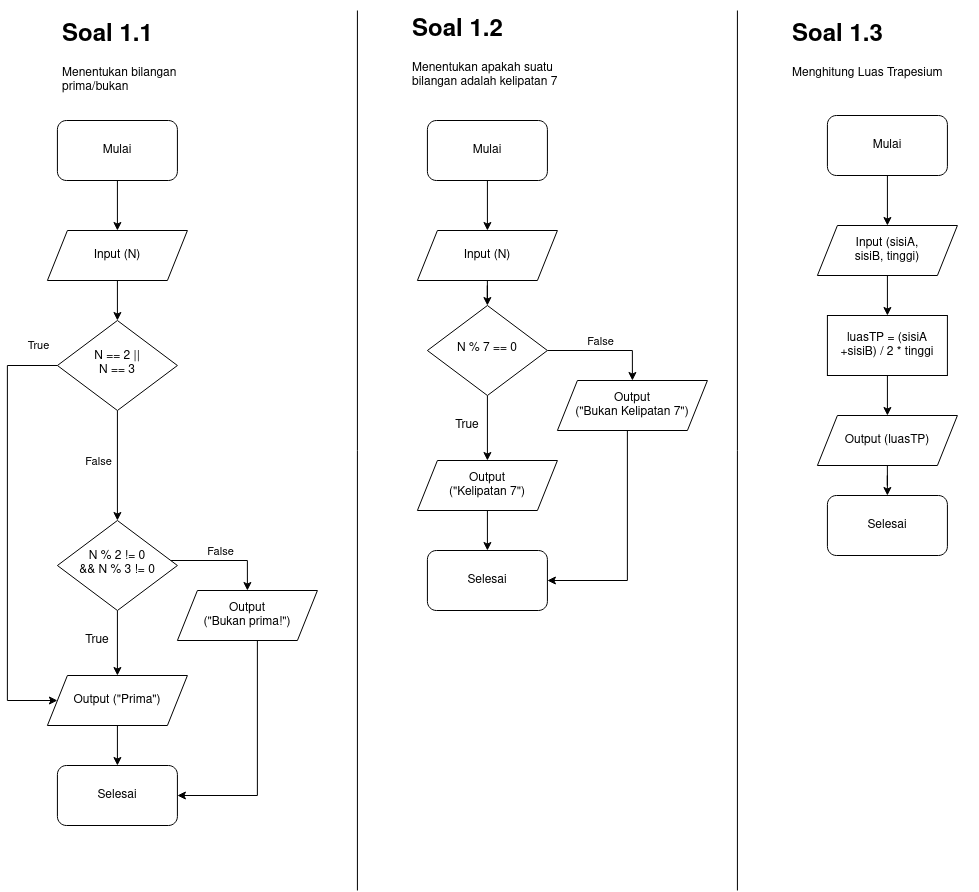

The diagram above was exported from draw.io. Its source (the exported page's mxGraphModel, read from the mxfile embedded in the PNG):
<mxGraphModel dx="2657" dy="924" grid="1" gridSize="10" guides="1" tooltips="1" connect="1" arrows="1" fold="1" page="1" pageScale="1" pageWidth="827" pageHeight="1169" math="0" shadow="0">
  <root>
    <mxCell id="WIyWlLk6GJQsqaUBKTNV-0" />
    <mxCell id="WIyWlLk6GJQsqaUBKTNV-1" parent="WIyWlLk6GJQsqaUBKTNV-0" />
    <mxCell id="OqHTCS1Y3d69sg5GAnmd-2" style="edgeStyle=orthogonalEdgeStyle;rounded=0;orthogonalLoop=1;jettySize=auto;html=1;" edge="1" parent="WIyWlLk6GJQsqaUBKTNV-1" source="OqHTCS1Y3d69sg5GAnmd-0" target="OqHTCS1Y3d69sg5GAnmd-1">
      <mxGeometry relative="1" as="geometry" />
    </mxCell>
    <mxCell id="OqHTCS1Y3d69sg5GAnmd-0" value="&lt;div&gt;Mulai&lt;/div&gt;" style="rounded=1;whiteSpace=wrap;html=1;" vertex="1" parent="WIyWlLk6GJQsqaUBKTNV-1">
      <mxGeometry x="319.90999999999997" y="205" width="120" height="60" as="geometry" />
    </mxCell>
    <mxCell id="OqHTCS1Y3d69sg5GAnmd-5" style="edgeStyle=orthogonalEdgeStyle;rounded=0;orthogonalLoop=1;jettySize=auto;html=1;" edge="1" parent="WIyWlLk6GJQsqaUBKTNV-1" source="OqHTCS1Y3d69sg5GAnmd-1" target="OqHTCS1Y3d69sg5GAnmd-4">
      <mxGeometry relative="1" as="geometry" />
    </mxCell>
    <mxCell id="OqHTCS1Y3d69sg5GAnmd-1" value="&lt;div&gt;Input (sisiA, &lt;br&gt;&lt;/div&gt;&lt;div&gt;sisiB, tinggi)&lt;br&gt;&lt;/div&gt;" style="shape=parallelogram;perimeter=parallelogramPerimeter;whiteSpace=wrap;html=1;fixedSize=1;" vertex="1" parent="WIyWlLk6GJQsqaUBKTNV-1">
      <mxGeometry x="309.90999999999997" y="315" width="140" height="50" as="geometry" />
    </mxCell>
    <mxCell id="OqHTCS1Y3d69sg5GAnmd-7" style="edgeStyle=orthogonalEdgeStyle;rounded=0;orthogonalLoop=1;jettySize=auto;html=1;" edge="1" parent="WIyWlLk6GJQsqaUBKTNV-1" source="OqHTCS1Y3d69sg5GAnmd-4" target="OqHTCS1Y3d69sg5GAnmd-6">
      <mxGeometry relative="1" as="geometry" />
    </mxCell>
    <mxCell id="OqHTCS1Y3d69sg5GAnmd-4" value="luasTP = (sisiA +sisiB) / 2 * tinggi" style="rounded=0;whiteSpace=wrap;html=1;" vertex="1" parent="WIyWlLk6GJQsqaUBKTNV-1">
      <mxGeometry x="319.90999999999997" y="405" width="120" height="60" as="geometry" />
    </mxCell>
    <mxCell id="OqHTCS1Y3d69sg5GAnmd-14" style="edgeStyle=orthogonalEdgeStyle;rounded=0;orthogonalLoop=1;jettySize=auto;html=1;" edge="1" parent="WIyWlLk6GJQsqaUBKTNV-1" source="OqHTCS1Y3d69sg5GAnmd-6" target="OqHTCS1Y3d69sg5GAnmd-13">
      <mxGeometry relative="1" as="geometry" />
    </mxCell>
    <mxCell id="OqHTCS1Y3d69sg5GAnmd-6" value="Output (luasTP)" style="shape=parallelogram;perimeter=parallelogramPerimeter;whiteSpace=wrap;html=1;fixedSize=1;" vertex="1" parent="WIyWlLk6GJQsqaUBKTNV-1">
      <mxGeometry x="309.90999999999997" y="505" width="140" height="50" as="geometry" />
    </mxCell>
    <mxCell id="OqHTCS1Y3d69sg5GAnmd-13" value="Selesai" style="rounded=1;whiteSpace=wrap;html=1;" vertex="1" parent="WIyWlLk6GJQsqaUBKTNV-1">
      <mxGeometry x="319.90999999999997" y="585" width="120" height="60" as="geometry" />
    </mxCell>
    <mxCell id="OqHTCS1Y3d69sg5GAnmd-17" style="edgeStyle=orthogonalEdgeStyle;rounded=0;orthogonalLoop=1;jettySize=auto;html=1;" edge="1" parent="WIyWlLk6GJQsqaUBKTNV-1" source="OqHTCS1Y3d69sg5GAnmd-15" target="OqHTCS1Y3d69sg5GAnmd-16">
      <mxGeometry relative="1" as="geometry" />
    </mxCell>
    <mxCell id="OqHTCS1Y3d69sg5GAnmd-15" value="&lt;div&gt;Mulai&lt;/div&gt;" style="rounded=1;whiteSpace=wrap;html=1;" vertex="1" parent="WIyWlLk6GJQsqaUBKTNV-1">
      <mxGeometry x="-450.09000000000003" y="210" width="120" height="60" as="geometry" />
    </mxCell>
    <mxCell id="OqHTCS1Y3d69sg5GAnmd-67" style="edgeStyle=orthogonalEdgeStyle;rounded=0;orthogonalLoop=1;jettySize=auto;html=1;" edge="1" parent="WIyWlLk6GJQsqaUBKTNV-1" source="OqHTCS1Y3d69sg5GAnmd-16" target="OqHTCS1Y3d69sg5GAnmd-66">
      <mxGeometry relative="1" as="geometry" />
    </mxCell>
    <mxCell id="OqHTCS1Y3d69sg5GAnmd-16" value="&lt;div&gt;Input (N)&lt;br&gt;&lt;/div&gt;" style="shape=parallelogram;perimeter=parallelogramPerimeter;whiteSpace=wrap;html=1;fixedSize=1;" vertex="1" parent="WIyWlLk6GJQsqaUBKTNV-1">
      <mxGeometry x="-460.09000000000003" y="320" width="140" height="50" as="geometry" />
    </mxCell>
    <mxCell id="OqHTCS1Y3d69sg5GAnmd-24" style="edgeStyle=orthogonalEdgeStyle;rounded=0;orthogonalLoop=1;jettySize=auto;html=1;" edge="1" parent="WIyWlLk6GJQsqaUBKTNV-1" source="OqHTCS1Y3d69sg5GAnmd-18" target="OqHTCS1Y3d69sg5GAnmd-22">
      <mxGeometry relative="1" as="geometry" />
    </mxCell>
    <mxCell id="OqHTCS1Y3d69sg5GAnmd-26" style="edgeStyle=orthogonalEdgeStyle;rounded=0;orthogonalLoop=1;jettySize=auto;html=1;entryX=0.5;entryY=0;entryDx=0;entryDy=0;" edge="1" parent="WIyWlLk6GJQsqaUBKTNV-1" source="OqHTCS1Y3d69sg5GAnmd-18" target="OqHTCS1Y3d69sg5GAnmd-23">
      <mxGeometry relative="1" as="geometry">
        <Array as="points">
          <mxPoint x="-260.09000000000003" y="650" />
        </Array>
      </mxGeometry>
    </mxCell>
    <mxCell id="OqHTCS1Y3d69sg5GAnmd-30" value="False" style="edgeLabel;html=1;align=center;verticalAlign=middle;resizable=0;points=[];" vertex="1" connectable="0" parent="OqHTCS1Y3d69sg5GAnmd-26">
      <mxGeometry x="-0.0923" y="-1" relative="1" as="geometry">
        <mxPoint y="-11" as="offset" />
      </mxGeometry>
    </mxCell>
    <mxCell id="OqHTCS1Y3d69sg5GAnmd-18" value="&lt;div&gt;N % 2 != 0&lt;/div&gt;&lt;div&gt;&amp;amp;&amp;amp; N % 3 != 0&lt;br&gt;&lt;/div&gt;" style="rhombus;whiteSpace=wrap;html=1;shadow=0;fontFamily=Helvetica;fontSize=12;align=center;strokeWidth=1;spacing=6;spacingTop=-4;" vertex="1" parent="WIyWlLk6GJQsqaUBKTNV-1">
      <mxGeometry x="-450.09000000000003" y="610" width="120" height="90" as="geometry" />
    </mxCell>
    <mxCell id="OqHTCS1Y3d69sg5GAnmd-28" style="edgeStyle=orthogonalEdgeStyle;rounded=0;orthogonalLoop=1;jettySize=auto;html=1;" edge="1" parent="WIyWlLk6GJQsqaUBKTNV-1" source="OqHTCS1Y3d69sg5GAnmd-22" target="OqHTCS1Y3d69sg5GAnmd-27">
      <mxGeometry relative="1" as="geometry" />
    </mxCell>
    <mxCell id="OqHTCS1Y3d69sg5GAnmd-22" value="Output (&quot;Prima&quot;)" style="shape=parallelogram;perimeter=parallelogramPerimeter;whiteSpace=wrap;html=1;fixedSize=1;" vertex="1" parent="WIyWlLk6GJQsqaUBKTNV-1">
      <mxGeometry x="-460.09000000000003" y="765" width="140" height="50" as="geometry" />
    </mxCell>
    <mxCell id="OqHTCS1Y3d69sg5GAnmd-29" style="edgeStyle=orthogonalEdgeStyle;rounded=0;orthogonalLoop=1;jettySize=auto;html=1;entryX=1;entryY=0.5;entryDx=0;entryDy=0;" edge="1" parent="WIyWlLk6GJQsqaUBKTNV-1" source="OqHTCS1Y3d69sg5GAnmd-23" target="OqHTCS1Y3d69sg5GAnmd-27">
      <mxGeometry relative="1" as="geometry">
        <Array as="points">
          <mxPoint x="-250.09" y="885" />
        </Array>
      </mxGeometry>
    </mxCell>
    <mxCell id="OqHTCS1Y3d69sg5GAnmd-23" value="&lt;div&gt;Output &lt;br&gt;&lt;/div&gt;&lt;div&gt;(&quot;Bukan prima!&quot;)&lt;/div&gt;" style="shape=parallelogram;perimeter=parallelogramPerimeter;whiteSpace=wrap;html=1;fixedSize=1;" vertex="1" parent="WIyWlLk6GJQsqaUBKTNV-1">
      <mxGeometry x="-330.09000000000003" y="680" width="140" height="50" as="geometry" />
    </mxCell>
    <mxCell id="OqHTCS1Y3d69sg5GAnmd-25" value="True" style="text;html=1;strokeColor=none;fillColor=none;align=center;verticalAlign=middle;whiteSpace=wrap;rounded=0;" vertex="1" parent="WIyWlLk6GJQsqaUBKTNV-1">
      <mxGeometry x="-440.09000000000003" y="715" width="60" height="30" as="geometry" />
    </mxCell>
    <mxCell id="OqHTCS1Y3d69sg5GAnmd-27" value="Selesai" style="rounded=1;whiteSpace=wrap;html=1;" vertex="1" parent="WIyWlLk6GJQsqaUBKTNV-1">
      <mxGeometry x="-450.09000000000003" y="855" width="120" height="60" as="geometry" />
    </mxCell>
    <mxCell id="OqHTCS1Y3d69sg5GAnmd-31" value="&lt;h1&gt;Soal 1.3&lt;br&gt;&lt;/h1&gt;&lt;p&gt;Menghitung Luas Trapesium&lt;br&gt;&lt;/p&gt;" style="text;html=1;strokeColor=none;fillColor=none;spacing=5;spacingTop=-20;whiteSpace=wrap;overflow=hidden;rounded=0;" vertex="1" parent="WIyWlLk6GJQsqaUBKTNV-1">
      <mxGeometry x="279.90999999999997" y="105" width="190" height="70" as="geometry" />
    </mxCell>
    <mxCell id="OqHTCS1Y3d69sg5GAnmd-32" value="&lt;h1&gt;Soal 1.2&lt;br&gt;&lt;/h1&gt;&lt;p&gt;Menentukan apakah suatu bilangan adalah kelipatan 7&lt;br&gt;&lt;/p&gt;" style="text;html=1;strokeColor=none;fillColor=none;spacing=5;spacingTop=-20;whiteSpace=wrap;overflow=hidden;rounded=0;" vertex="1" parent="WIyWlLk6GJQsqaUBKTNV-1">
      <mxGeometry x="-100.09" y="100" width="190" height="80" as="geometry" />
    </mxCell>
    <mxCell id="OqHTCS1Y3d69sg5GAnmd-35" value="" style="endArrow=none;html=1;rounded=0;" edge="1" parent="WIyWlLk6GJQsqaUBKTNV-1">
      <mxGeometry width="50" height="50" relative="1" as="geometry">
        <mxPoint x="-150.09" y="980" as="sourcePoint" />
        <mxPoint x="-150.09" y="100" as="targetPoint" />
      </mxGeometry>
    </mxCell>
    <mxCell id="OqHTCS1Y3d69sg5GAnmd-36" value="&lt;h1&gt;Soal 1.1&lt;br&gt;&lt;/h1&gt;&lt;p&gt;Menentukan bilangan prima/bukan&lt;br&gt;&lt;/p&gt;" style="text;html=1;strokeColor=none;fillColor=none;spacing=5;spacingTop=-20;whiteSpace=wrap;overflow=hidden;rounded=0;" vertex="1" parent="WIyWlLk6GJQsqaUBKTNV-1">
      <mxGeometry x="-450.09000000000003" y="105" width="190" height="80" as="geometry" />
    </mxCell>
    <mxCell id="OqHTCS1Y3d69sg5GAnmd-51" style="edgeStyle=orthogonalEdgeStyle;rounded=0;orthogonalLoop=1;jettySize=auto;html=1;" edge="1" parent="WIyWlLk6GJQsqaUBKTNV-1" source="OqHTCS1Y3d69sg5GAnmd-52" target="OqHTCS1Y3d69sg5GAnmd-54">
      <mxGeometry relative="1" as="geometry" />
    </mxCell>
    <mxCell id="OqHTCS1Y3d69sg5GAnmd-52" value="&lt;div&gt;Mulai&lt;/div&gt;" style="rounded=1;whiteSpace=wrap;html=1;" vertex="1" parent="WIyWlLk6GJQsqaUBKTNV-1">
      <mxGeometry x="-80.09" y="210" width="120" height="60" as="geometry" />
    </mxCell>
    <mxCell id="OqHTCS1Y3d69sg5GAnmd-53" style="edgeStyle=orthogonalEdgeStyle;rounded=0;orthogonalLoop=1;jettySize=auto;html=1;" edge="1" parent="WIyWlLk6GJQsqaUBKTNV-1" source="OqHTCS1Y3d69sg5GAnmd-54" target="OqHTCS1Y3d69sg5GAnmd-58">
      <mxGeometry relative="1" as="geometry" />
    </mxCell>
    <mxCell id="OqHTCS1Y3d69sg5GAnmd-54" value="&lt;div&gt;Input (N)&lt;br&gt;&lt;/div&gt;" style="shape=parallelogram;perimeter=parallelogramPerimeter;whiteSpace=wrap;html=1;fixedSize=1;" vertex="1" parent="WIyWlLk6GJQsqaUBKTNV-1">
      <mxGeometry x="-90.09" y="320" width="140" height="50" as="geometry" />
    </mxCell>
    <mxCell id="OqHTCS1Y3d69sg5GAnmd-55" style="edgeStyle=orthogonalEdgeStyle;rounded=0;orthogonalLoop=1;jettySize=auto;html=1;" edge="1" parent="WIyWlLk6GJQsqaUBKTNV-1" source="OqHTCS1Y3d69sg5GAnmd-58" target="OqHTCS1Y3d69sg5GAnmd-60">
      <mxGeometry relative="1" as="geometry" />
    </mxCell>
    <mxCell id="OqHTCS1Y3d69sg5GAnmd-56" style="edgeStyle=orthogonalEdgeStyle;rounded=0;orthogonalLoop=1;jettySize=auto;html=1;entryX=0.5;entryY=0;entryDx=0;entryDy=0;" edge="1" parent="WIyWlLk6GJQsqaUBKTNV-1" source="OqHTCS1Y3d69sg5GAnmd-58" target="OqHTCS1Y3d69sg5GAnmd-62">
      <mxGeometry relative="1" as="geometry" />
    </mxCell>
    <mxCell id="OqHTCS1Y3d69sg5GAnmd-57" value="False" style="edgeLabel;html=1;align=center;verticalAlign=middle;resizable=0;points=[];" vertex="1" connectable="0" parent="OqHTCS1Y3d69sg5GAnmd-56">
      <mxGeometry x="-0.0923" y="-1" relative="1" as="geometry">
        <mxPoint y="-11" as="offset" />
      </mxGeometry>
    </mxCell>
    <mxCell id="OqHTCS1Y3d69sg5GAnmd-58" value="&lt;div&gt;N % 7 == 0&lt;/div&gt;" style="rhombus;whiteSpace=wrap;html=1;shadow=0;fontFamily=Helvetica;fontSize=12;align=center;strokeWidth=1;spacing=6;spacingTop=-4;" vertex="1" parent="WIyWlLk6GJQsqaUBKTNV-1">
      <mxGeometry x="-80.09" y="395" width="120" height="90" as="geometry" />
    </mxCell>
    <mxCell id="OqHTCS1Y3d69sg5GAnmd-59" style="edgeStyle=orthogonalEdgeStyle;rounded=0;orthogonalLoop=1;jettySize=auto;html=1;" edge="1" parent="WIyWlLk6GJQsqaUBKTNV-1" source="OqHTCS1Y3d69sg5GAnmd-60" target="OqHTCS1Y3d69sg5GAnmd-64">
      <mxGeometry relative="1" as="geometry" />
    </mxCell>
    <mxCell id="OqHTCS1Y3d69sg5GAnmd-60" value="&lt;div&gt;Output &lt;br&gt;&lt;/div&gt;&lt;div&gt;(&quot;Kelipatan 7&quot;)&lt;/div&gt;" style="shape=parallelogram;perimeter=parallelogramPerimeter;whiteSpace=wrap;html=1;fixedSize=1;" vertex="1" parent="WIyWlLk6GJQsqaUBKTNV-1">
      <mxGeometry x="-90.09" y="550" width="140" height="50" as="geometry" />
    </mxCell>
    <mxCell id="OqHTCS1Y3d69sg5GAnmd-61" style="edgeStyle=orthogonalEdgeStyle;rounded=0;orthogonalLoop=1;jettySize=auto;html=1;entryX=1;entryY=0.5;entryDx=0;entryDy=0;" edge="1" parent="WIyWlLk6GJQsqaUBKTNV-1" source="OqHTCS1Y3d69sg5GAnmd-62" target="OqHTCS1Y3d69sg5GAnmd-64">
      <mxGeometry relative="1" as="geometry">
        <Array as="points">
          <mxPoint x="119.91" y="670" />
        </Array>
      </mxGeometry>
    </mxCell>
    <mxCell id="OqHTCS1Y3d69sg5GAnmd-62" value="&lt;div&gt;Output &lt;br&gt;&lt;/div&gt;&lt;div&gt;(&quot;Bukan Kelipatan 7&quot;)&lt;/div&gt;" style="shape=parallelogram;perimeter=parallelogramPerimeter;whiteSpace=wrap;html=1;fixedSize=1;" vertex="1" parent="WIyWlLk6GJQsqaUBKTNV-1">
      <mxGeometry x="49.91" y="470" width="150" height="50" as="geometry" />
    </mxCell>
    <mxCell id="OqHTCS1Y3d69sg5GAnmd-63" value="True" style="text;html=1;strokeColor=none;fillColor=none;align=center;verticalAlign=middle;whiteSpace=wrap;rounded=0;" vertex="1" parent="WIyWlLk6GJQsqaUBKTNV-1">
      <mxGeometry x="-70.09" y="500" width="60" height="30" as="geometry" />
    </mxCell>
    <mxCell id="OqHTCS1Y3d69sg5GAnmd-64" value="Selesai" style="rounded=1;whiteSpace=wrap;html=1;" vertex="1" parent="WIyWlLk6GJQsqaUBKTNV-1">
      <mxGeometry x="-80.09" y="640" width="120" height="60" as="geometry" />
    </mxCell>
    <mxCell id="OqHTCS1Y3d69sg5GAnmd-65" value="" style="endArrow=none;html=1;rounded=0;" edge="1" parent="WIyWlLk6GJQsqaUBKTNV-1">
      <mxGeometry width="50" height="50" relative="1" as="geometry">
        <mxPoint x="229.91" y="980" as="sourcePoint" />
        <mxPoint x="229.90999999999954" y="100" as="targetPoint" />
      </mxGeometry>
    </mxCell>
    <mxCell id="OqHTCS1Y3d69sg5GAnmd-68" style="edgeStyle=orthogonalEdgeStyle;rounded=0;orthogonalLoop=1;jettySize=auto;html=1;" edge="1" parent="WIyWlLk6GJQsqaUBKTNV-1" source="OqHTCS1Y3d69sg5GAnmd-66" target="OqHTCS1Y3d69sg5GAnmd-18">
      <mxGeometry relative="1" as="geometry" />
    </mxCell>
    <mxCell id="OqHTCS1Y3d69sg5GAnmd-69" value="False" style="edgeLabel;html=1;align=center;verticalAlign=middle;resizable=0;points=[];" vertex="1" connectable="0" parent="OqHTCS1Y3d69sg5GAnmd-68">
      <mxGeometry x="-0.3678" y="-1" relative="1" as="geometry">
        <mxPoint x="-19" y="15" as="offset" />
      </mxGeometry>
    </mxCell>
    <mxCell id="OqHTCS1Y3d69sg5GAnmd-70" style="edgeStyle=orthogonalEdgeStyle;rounded=0;orthogonalLoop=1;jettySize=auto;html=1;" edge="1" parent="WIyWlLk6GJQsqaUBKTNV-1" source="OqHTCS1Y3d69sg5GAnmd-66" target="OqHTCS1Y3d69sg5GAnmd-22">
      <mxGeometry relative="1" as="geometry">
        <Array as="points">
          <mxPoint x="-500.09000000000003" y="455" />
          <mxPoint x="-500.09000000000003" y="790" />
        </Array>
      </mxGeometry>
    </mxCell>
    <mxCell id="OqHTCS1Y3d69sg5GAnmd-71" value="True" style="edgeLabel;html=1;align=center;verticalAlign=middle;resizable=0;points=[];" vertex="1" connectable="0" parent="OqHTCS1Y3d69sg5GAnmd-70">
      <mxGeometry x="-0.4069" relative="1" as="geometry">
        <mxPoint x="30" y="-99" as="offset" />
      </mxGeometry>
    </mxCell>
    <mxCell id="OqHTCS1Y3d69sg5GAnmd-66" value="&lt;div&gt;N == 2 || &lt;br&gt;&lt;/div&gt;&lt;div&gt;N == 3&lt;/div&gt;" style="rhombus;whiteSpace=wrap;html=1;shadow=0;fontFamily=Helvetica;fontSize=12;align=center;strokeWidth=1;spacing=6;spacingTop=-4;" vertex="1" parent="WIyWlLk6GJQsqaUBKTNV-1">
      <mxGeometry x="-450.09000000000003" y="410" width="120" height="90" as="geometry" />
    </mxCell>
  </root>
</mxGraphModel>